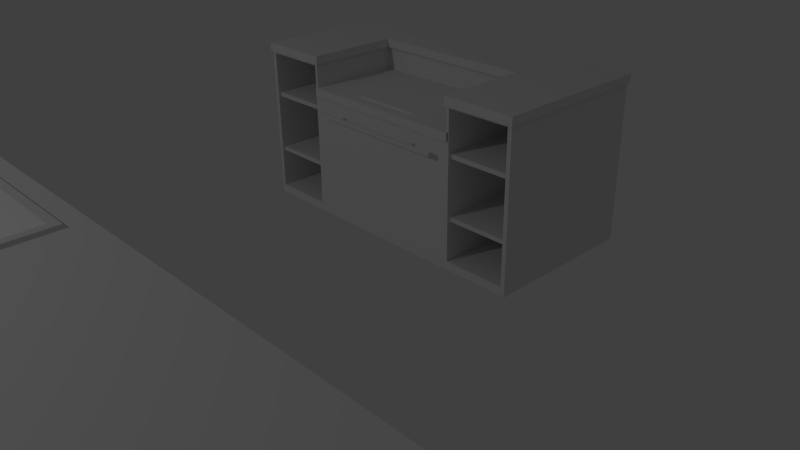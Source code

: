 # Source: Kitchen.blend  (saved by Blender 2.73.0; exported with 4.5.12 LTS)
import bpy
from mathutils import Matrix  # noqa: F401  (used for matrix-valued properties, if any)

bpy.ops.wm.read_factory_settings(use_empty=True)
scene = bpy.context.scene
scene.name = 'Scene'

# ---- collections
col_collection_1 = bpy.data.collections.new('Collection 1'); scene.collection.children.link(col_collection_1)

# ---- materials (node trees are filled in below, after node groups)
mat_material_001 = bpy.data.materials.new('Material.001')
mat_material_001.alpha_threshold = 0.0
mat_material_001.use_transparent_shadow = False
mat_material_001.roughness = 0.5

# ---- material node trees

# ---- world
world_world = bpy.data.worlds.new('World'); scene.world = world_world
world_world.color = (0.05088, 0.05088, 0.05088)
world_world.use_sun_shadow = False
world_world.sun_shadow_jitter_overblur = 0.0
world_world.cycles.sampling_method = 'MANUAL'
world_world.cycles.sample_map_resolution = 256

# ---- cameras
cam_camera = bpy.data.cameras.new('Camera')
cam_camera.clip_end = 100.0
cam_camera.lens = 35.0
cam_camera.sensor_width = 32.0
cam_camera.sensor_height = 18.0
cam_camera.ortho_scale = 7.314
cam_camera.dof.focus_distance = 0.0
cam_camera.dof.aperture_fstop = 128.0

# ---- lights
light_lamp = bpy.data.lights.new('Lamp', 'POINT')
light_lamp.transmission_factor = 0.0
light_lamp.cutoff_distance = 30.0
light_lamp.energy = 100.0
light_lamp.shadow_buffer_clip_start = 1.001
light_lamp.shadow_soft_size = 0.1
light_lamp.shadow_maximum_resolution = 0.006
light_lamp.use_absolute_resolution = True
light_lamp.cycles.use_multiple_importance_sampling = False

# ---- meshes
me_cube_003 = bpy.data.meshes.new('Cube.003')
me_cube_003.from_pydata([(-1.034, 1.204, -0.4285), (-1.034, 2.51, -0.4285), (1.576, 2.51, -0.4285), (1.576, 1.204, -0.4285), (-1.034, 1.204, 0.877), (-1.034, 2.51, 0.877), (1.576, 2.51, 0.877), (1.576, 1.204, 0.877), (-0.4469, 1.204, 0.627), (0.9889, 1.204, 0.627), (-0.4469, 1.204, 0.877), (-0.4469, 1.988, 0.877), (0.9889, 1.988, 0.877), (0.9889, 1.204, 0.877), (-0.4469, 1.988, 0.627), (0.9889, 1.988, 0.627), (-0.4602, 1.191, 0.5987), (1.002, 1.191, 0.5987), (-0.4602, 1.191, 0.6695), (-0.4602, 1.992, 0.6695), (1.002, 1.992, 0.6695), (1.002, 1.191, 0.6695), (-0.4305, 1.961, 0.8624), (-1.045, 2.532, 0.8624), (1.587, 2.532, 0.8624), (0.9726, 1.961, 0.8624), (-0.4305, 1.961, 0.9332), (-1.045, 2.532, 0.9332), (1.587, 2.532, 0.9332), (0.9726, 1.961, 0.9332), (-0.4305, 1.191, 0.8624), (0.9726, 1.191, 0.8624), (-0.4305, 1.191, 0.9332), (0.9726, 1.191, 0.9332), (-1.045, 1.191, 0.8624), (1.587, 1.191, 0.8624), (-1.045, 1.191, 0.9332), (1.587, 1.191, 0.9332), (-0.007075, 1.28, 0.6695), (-0.2632, 1.533, 0.6695), (0.8052, 1.533, 0.6695), (0.5491, 1.28, 0.6695), (-0.007075, 1.28, 0.6862), (-0.2632, 1.533, 0.6862), (0.8052, 1.533, 0.6862), (0.5491, 1.28, 0.6862), (-0.2241, 1.693, 0.6695), (0.7661, 1.693, 0.6695), (-0.2241, 1.693, 0.6862), (0.7661, 1.693, 0.6862), (-0.1345, 1.801, 0.6695), (0.6765, 1.801, 0.6695), (-0.1345, 1.801, 0.6862), (0.6765, 1.801, 0.6862), (0.03444, 1.876, 0.6695), (0.5076, 1.876, 0.6695), (0.03444, 1.876, 0.6862), (0.5076, 1.876, 0.6862), (0.1908, 1.911, 0.6695), (0.3512, 1.911, 0.6695), (0.1908, 1.911, 0.6862), (0.3512, 1.911, 0.6862), (-0.4469, 1.204, -0.4285), (0.9889, 1.204, -0.4285), (1.541, 1.204, -0.3552), (1.541, 1.204, 0.8484), (1.012, 1.204, 0.8484), (1.012, 1.204, -0.3552), (-0.9992, 1.204, -0.3552), (-0.9992, 1.204, 0.8484), (-0.4704, 1.204, 0.8484), (-0.4704, 1.204, -0.3552), (1.541, 1.988, -0.3552), (1.541, 1.988, 0.8484), (1.012, 1.988, 0.8484), (1.012, 1.988, -0.3552), (-0.9992, 1.988, -0.3552), (-0.9992, 1.988, 0.8484), (-0.4704, 1.988, 0.8484), (-0.4704, 1.988, -0.3552), (-0.3474, 1.127, 0.473), (-0.3474, 1.156, 0.473), (0.8894, 1.156, 0.473), (0.8894, 1.127, 0.473), (-0.3474, 1.127, 0.5018), (-0.3474, 1.156, 0.5018), (0.8894, 1.156, 0.5018), (0.8894, 1.127, 0.5018), (0.6695, 1.149, 0.4772), (0.6497, 1.149, 0.4772), (0.6497, 1.206, 0.4772), (0.6695, 1.206, 0.4772), (0.6695, 1.149, 0.4976), (0.6497, 1.149, 0.4976), (0.6497, 1.206, 0.4976), (0.6695, 1.206, 0.4976), (-0.1076, 1.149, 0.4772), (-0.1275, 1.149, 0.4772), (-0.1275, 1.206, 0.4772), (-0.1076, 1.206, 0.4772), (-0.1076, 1.149, 0.4976), (-0.1275, 1.149, 0.4976), (-0.1275, 1.206, 0.4976), (-0.1076, 1.206, 0.4976), (1.541, 1.988, 0.4672), (1.541, 1.988, 0.5033), (1.012, 1.988, 0.5033), (1.012, 1.988, 0.4672), (1.541, 1.229, 0.4672), (1.541, 1.229, 0.5033), (1.012, 1.229, 0.5033), (1.012, 1.229, 0.4672), (3.535, -2.761, 0.877), (3.535, -1.455, 0.877), (-2.993, -1.455, 0.877), (-2.993, -2.761, 0.877), (3.535, -2.761, -0.4285), (3.535, -1.455, -0.4285), (-2.993, -1.455, -0.4285), (-2.993, -2.761, -0.4285), (-4.298, -2.761, -0.4285), (-4.298, -1.455, -0.4285), (-2.993, -1.455, -0.4285), (-2.993, -2.761, -0.4285), (-4.298, -2.761, 2.396), (-4.298, -1.455, 2.396), (-2.993, -1.455, 2.396), (-2.993, -2.761, 2.396), (-4.266, -1.416, -0.4285), (-3.025, -1.416, -0.4285), (-4.266, -1.416, 2.396), (-3.025, -1.416, 2.396), (-3.725, -1.416, -0.05662), (-3.59, -1.416, -0.05662), (-3.725, -1.416, 2.199), (-3.59, -1.416, 2.199), (-3.725, -1.377, -0.05662), (-3.59, -1.377, -0.05662), (-3.725, -1.377, 2.199), (-3.59, -1.377, 2.199), (3.535, -2.761, 0.9332), (3.535, -1.455, 0.9332), (-2.993, -1.455, 0.9332), (-2.993, -2.761, 0.9332), (3.535, -1.437, 0.877), (-2.993, -1.437, 0.877), (3.535, -1.437, 0.9332), (-2.993, -1.437, 0.9332), (1.105, -2.654, 0.9332), (1.105, -1.562, 0.9332), (-0.563, -1.562, 0.9332), (-0.563, -2.654, 0.9332), (1.092, -2.64, 0.9551), (1.092, -1.576, 0.9551), (-0.5496, -1.576, 0.9551), (-0.5496, -2.64, 0.9551), (1.037, -2.586, 0.9551), (1.037, -1.63, 0.9551), (-0.4949, -1.63, 0.9551), (-0.4949, -2.586, 0.9551), (1.023, -2.567, 0.7115), (1.023, -1.649, 0.7115), (-0.4808, -1.649, 0.7115), (-0.4808, -2.567, 0.7115), (0.2592, -2.671, 0.953), (0.2592, -2.631, 0.953), (0.2989, -2.631, 0.953), (0.2989, -2.671, 0.953), (0.2592, -2.671, 1.101), (0.2592, -2.631, 1.101), (0.2989, -2.631, 1.101), (0.2989, -2.671, 1.101), (0.4211, -2.654, 0.9332), (0.121, -2.654, 0.9332), (0.4187, -2.64, 0.9551), (0.1234, -2.64, 0.9551), (0.321, -2.707, 0.9332), (0.221, -2.707, 0.9332), (0.3202, -2.692, 0.9551), (0.2218, -2.692, 0.9551), (0.2592, -2.616, 1.157), (0.2592, -2.616, 1.117), (0.2989, -2.616, 1.117), (0.2989, -2.616, 1.157), (0.2592, -2.415, 1.145), (0.2592, -2.448, 1.117), (0.2989, -2.448, 1.117), (0.2989, -2.415, 1.145), (0.2592, -2.448, 1.106), (0.2989, -2.448, 1.106), (0.2592, -2.404, 1.106), (0.2989, -2.404, 1.106), (1.541, 1.988, -0.0295), (1.541, 1.988, 0.006656), (1.012, 1.988, 0.006656), (1.012, 1.988, -0.0295), (1.541, 1.229, -0.0295), (1.541, 1.229, 0.006656), (1.012, 1.229, 0.006656), (1.012, 1.229, -0.0295), (-0.4704, 1.988, 0.4672), (-0.4704, 1.988, 0.5033), (-0.9992, 1.988, 0.5033), (-0.9992, 1.988, 0.4672), (-0.4704, 1.229, 0.4672), (-0.4704, 1.229, 0.5033), (-0.9992, 1.229, 0.5033), (-0.9992, 1.229, 0.4672), (-0.4704, 1.988, -0.0295), (-0.4704, 1.988, 0.006656), (-0.9992, 1.988, 0.006656), (-0.9992, 1.988, -0.0295), (-0.4704, 1.229, -0.0295), (-0.4704, 1.229, 0.006656), (-0.9992, 1.229, 0.006656), (-0.9992, 1.229, -0.0295), (-4.266, -1.416, 1.073), (-3.025, -1.416, 1.073), (-4.266, -1.416, 1.605), (-3.025, -1.416, 1.605), (-3.475, -1.416, 2.396), (-3.475, -1.416, -0.4285), (-3.475, -1.416, 1.073), (-3.475, -1.416, 1.605), (-3.15, -1.416, 2.396), (-3.15, -1.416, 1.073), (-3.15, -1.416, 1.605), (-3.15, -1.416, -0.4285), (-3.475, -1.532, 1.108), (-3.475, -1.532, 1.605), (-3.15, -1.532, 1.108), (-3.15, -1.532, 1.605), (-3.348, -1.449, 1.605), (-3.277, -1.449, 1.605), (-3.348, -1.498, 1.605), (-3.277, -1.498, 1.605), (-3.348, -1.449, 1.44), (-3.277, -1.449, 1.44), (-3.348, -1.498, 1.44), (-3.277, -1.498, 1.44), (0.8894, -1.378, 0.6109), (0.8894, -1.407, 0.6109), (-0.3474, -1.407, 0.6109), (-0.3474, -1.378, 0.6109), (0.8894, -1.378, 0.6397), (0.8894, -1.407, 0.6397), (-0.3474, -1.407, 0.6397), (-0.3474, -1.378, 0.6397), (-0.1275, -1.4, 0.6151), (-0.1076, -1.4, 0.6151), (-0.1076, -1.457, 0.6151), (-0.1275, -1.457, 0.6151), (-0.1275, -1.4, 0.6355), (-0.1076, -1.4, 0.6355), (-0.1076, -1.457, 0.6355), (-0.1275, -1.457, 0.6355), (0.6497, -1.4, 0.6151), (0.6695, -1.4, 0.6151), (0.6695, -1.457, 0.6151), (0.6497, -1.457, 0.6151), (0.6497, -1.4, 0.6355), (0.6695, -1.4, 0.6355), (0.6695, -1.457, 0.6355), (0.6497, -1.457, 0.6355), (3.097, -1.378, 0.6109), (3.097, -1.407, 0.6109), (1.86, -1.407, 0.6109), (1.86, -1.378, 0.6109), (3.097, -1.378, 0.6397), (3.097, -1.407, 0.6397), (1.86, -1.407, 0.6397), (1.86, -1.378, 0.6397), (2.08, -1.4, 0.6151), (2.099, -1.4, 0.6151), (2.099, -1.457, 0.6151), (2.08, -1.457, 0.6151), (2.08, -1.4, 0.6355), (2.099, -1.4, 0.6355), (2.099, -1.457, 0.6355), (2.08, -1.457, 0.6355), (2.857, -1.4, 0.6151), (2.877, -1.4, 0.6151), (2.877, -1.457, 0.6151), (2.857, -1.457, 0.6151), (2.857, -1.4, 0.6355), (2.877, -1.4, 0.6355), (2.877, -1.457, 0.6355), (2.857, -1.457, 0.6355), (-1.033, -1.378, 0.6109), (-1.033, -1.407, 0.6109), (-2.27, -1.407, 0.6109), (-2.27, -1.378, 0.6109), (-1.033, -1.378, 0.6397), (-1.033, -1.407, 0.6397), (-2.27, -1.407, 0.6397), (-2.27, -1.378, 0.6397), (-2.05, -1.4, 0.6151), (-2.03, -1.4, 0.6151), (-2.03, -1.457, 0.6151), (-2.05, -1.457, 0.6151), (-2.05, -1.4, 0.6355), (-2.03, -1.4, 0.6355), (-2.03, -1.457, 0.6355), (-2.05, -1.457, 0.6355), (-1.273, -1.4, 0.6151), (-1.253, -1.4, 0.6151), (-1.253, -1.457, 0.6151), (-1.273, -1.457, 0.6151), (-1.273, -1.4, 0.6355), (-1.253, -1.4, 0.6355), (-1.253, -1.457, 0.6355), (-1.273, -1.457, 0.6355), (2.857, -1.457, 0.09123), (2.877, -1.457, 0.09123), (2.877, -1.4, 0.09123), (2.857, -1.4, 0.09123), (2.857, -1.457, 0.07081), (2.877, -1.457, 0.07081), (2.877, -1.4, 0.07081), (2.857, -1.4, 0.07081), (2.08, -1.457, 0.09123), (2.099, -1.457, 0.09123), (2.099, -1.4, 0.09123), (2.08, -1.4, 0.09123), (2.08, -1.457, 0.07081), (2.099, -1.457, 0.07081), (2.099, -1.4, 0.07081), (2.08, -1.4, 0.07081), (1.86, -1.378, 0.09543), (1.86, -1.407, 0.09543), (3.097, -1.407, 0.09543), (3.097, -1.378, 0.09543), (1.86, -1.378, 0.06661), (1.86, -1.407, 0.06661), (3.097, -1.407, 0.06661), (3.097, -1.378, 0.06661), (-1.033, -1.378, 0.06661), (-1.033, -1.407, 0.06661), (-2.27, -1.407, 0.06661), (-2.27, -1.378, 0.06661), (-1.033, -1.378, 0.09543), (-1.033, -1.407, 0.09543), (-2.27, -1.407, 0.09543), (-2.27, -1.378, 0.09543), (-2.05, -1.4, 0.07081), (-2.03, -1.4, 0.07081), (-2.03, -1.457, 0.07081), (-2.05, -1.457, 0.07081), (-2.05, -1.4, 0.09123), (-2.03, -1.4, 0.09123), (-2.03, -1.457, 0.09123), (-2.05, -1.457, 0.09123), (-1.273, -1.4, 0.07081), (-1.253, -1.4, 0.07081), (-1.253, -1.457, 0.07081), (-1.273, -1.457, 0.07081), (-1.273, -1.4, 0.09123), (-1.253, -1.4, 0.09123), (-1.253, -1.457, 0.09123), (-1.273, -1.457, 0.09123)], [], [(4, 5, 1, 0), (6, 7, 3, 2), (0, 62, 71, 68), (12, 11, 14, 15), (13, 12, 15, 9), (8, 14, 11, 10), (62, 63, 9, 8), (5, 6, 2, 1), (0, 1, 2, 3, 63, 62), (15, 14, 8, 9), (21, 18, 16, 17), (21, 20, 19, 18), (28, 29, 33, 37), (29, 26, 22, 25), (29, 28, 27, 26), (23, 27, 28, 24), (26, 27, 36, 32), (33, 31, 35, 37), (30, 32, 36, 34), (29, 25, 31, 33), (27, 23, 34, 36), (24, 28, 37, 35), (22, 26, 32, 30), (41, 40, 44, 45), (39, 38, 42, 43), (38, 41, 45, 42), (39, 43, 48, 46), (44, 40, 47, 49), (53, 51, 55, 57), (46, 48, 52, 50), (49, 47, 51, 53), (54, 56, 60, 58), (50, 52, 56, 54), (59, 58, 60, 61), (57, 55, 59, 61), (42, 45, 44, 49, 53, 57, 61, 60, 56, 52, 48, 43), (62, 8, 70, 71), (9, 63, 67, 66), (70, 69, 77, 78), (3, 7, 65, 64), (63, 3, 64, 67), (67, 64, 72, 75), (68, 71, 79, 76), (4, 0, 68, 69), (8, 10, 70), (65, 66, 74, 73), (10, 4, 69, 70), (73, 74, 75, 72), (71, 70, 78, 79), (69, 68, 76, 77), (66, 67, 75, 74), (64, 65, 73, 72), (77, 76, 79, 78), (7, 13, 66, 65), (13, 9, 66), (84, 85, 81, 80), (85, 86, 82, 81), (86, 87, 83, 82), (87, 84, 80, 83), (80, 81, 82, 83), (87, 86, 85, 84), (93, 94, 90, 89), (95, 92, 88, 91), (88, 89, 90, 91), (95, 94, 93, 92), (101, 102, 98, 97), (103, 100, 96, 99), (96, 97, 98, 99), (103, 102, 101, 100), (109, 110, 111, 108), (107, 104, 108, 111), (105, 106, 110, 109), (119, 118, 117, 116), (112, 115, 119, 116), (114, 113, 117, 118), (124, 125, 121, 120), (121, 125, 130, 218, 216, 128), (126, 127, 123, 122), (127, 124, 120, 123), (124, 127, 126, 131, 224, 220, 130, 125), (120, 121, 128, 221, 227, 129, 122, 123), (126, 122, 129, 217, 219, 131), (138, 139, 137, 136), (133, 132, 136, 137), (135, 133, 137, 139), (134, 135, 139, 138), (132, 134, 138, 136), (141, 142, 150, 149), (142, 141, 146, 147), (115, 112, 140, 143), (117, 113, 144, 146, 141, 140, 112, 116), (144, 145, 147, 146), (119, 115, 143, 142, 147, 145, 114, 118), (113, 114, 145, 144), (149, 150, 154, 153), (140, 141, 149, 148), (143, 140, 148, 172, 176, 177, 173, 151), (142, 143, 151, 150), (148, 149, 153, 152), (172, 148, 152, 174), (150, 151, 155, 154), (153, 154, 158, 157), (158, 159, 163, 162), (152, 153, 157, 156), (155, 175, 179, 178, 174, 152, 156, 159), (154, 155, 159, 158), (160, 161, 162, 163), (157, 158, 162, 161), (156, 157, 161, 160), (159, 156, 160, 163), (168, 169, 165, 164), (169, 170, 166, 165), (170, 171, 167, 166), (171, 168, 164, 167), (171, 170, 182, 183), (151, 173, 175, 155), (176, 172, 174, 178), (173, 177, 179, 175), (177, 176, 178, 179), (180, 183, 187, 184), (169, 168, 180, 181), (168, 171, 183, 180), (170, 169, 181, 182), (183, 182, 186, 187), (182, 181, 185, 186), (181, 180, 184, 185), (189, 188, 190, 191), (185, 184, 190, 188), (186, 185, 188, 189), (187, 186, 189, 191), (184, 187, 191, 190), (226, 224, 131, 219), (197, 198, 199, 196), (195, 192, 196, 199), (193, 194, 198, 197), (205, 206, 207, 204), (203, 200, 204, 207), (201, 202, 206, 205), (213, 214, 215, 212), (211, 208, 212, 215), (209, 210, 214, 213), (227, 225, 217, 129), (225, 226, 219, 217), (216, 218, 223, 222), (128, 216, 222, 221), (218, 130, 220, 223), (225, 222, 228, 230), (221, 222, 225, 227), (223, 220, 224, 226), (228, 229, 231, 230), (226, 225, 230, 231), (223, 226, 231, 229), (222, 223, 229, 228), (232, 234, 235, 233), (236, 237, 239, 238), (235, 234, 238, 239), (232, 233, 237, 236), (234, 232, 236, 238), (233, 235, 239, 237), (244, 245, 241, 240), (245, 246, 242, 241), (246, 247, 243, 242), (247, 244, 240, 243), (240, 241, 242, 243), (247, 246, 245, 244), (253, 254, 250, 249), (255, 252, 248, 251), (248, 249, 250, 251), (255, 254, 253, 252), (261, 262, 258, 257), (263, 260, 256, 259), (256, 257, 258, 259), (263, 262, 261, 260), (268, 269, 265, 264), (269, 270, 266, 265), (270, 271, 267, 266), (271, 268, 264, 267), (264, 265, 266, 267), (271, 270, 269, 268), (277, 278, 274, 273), (279, 276, 272, 275), (272, 273, 274, 275), (279, 278, 277, 276), (285, 286, 282, 281), (287, 284, 280, 283), (280, 281, 282, 283), (287, 286, 285, 284), (292, 293, 289, 288), (293, 294, 290, 289), (294, 295, 291, 290), (295, 292, 288, 291), (288, 289, 290, 291), (295, 294, 293, 292), (301, 302, 298, 297), (303, 300, 296, 299), (296, 297, 298, 299), (303, 302, 301, 300), (309, 310, 306, 305), (311, 308, 304, 307), (304, 305, 306, 307), (311, 310, 309, 308), (312, 313, 314, 315), (319, 318, 317, 316), (312, 315, 319, 316), (314, 313, 317, 318), (320, 321, 322, 323), (327, 326, 325, 324), (320, 323, 327, 324), (322, 321, 325, 326), (328, 329, 330, 331), (335, 334, 333, 332), (328, 331, 335, 332), (329, 328, 332, 333), (330, 329, 333, 334), (331, 330, 334, 335), (340, 341, 337, 336), (341, 342, 338, 337), (342, 343, 339, 338), (343, 340, 336, 339), (336, 337, 338, 339), (343, 342, 341, 340), (349, 350, 346, 345), (351, 348, 344, 347), (344, 345, 346, 347), (351, 350, 349, 348), (357, 358, 354, 353), (359, 356, 352, 355), (352, 353, 354, 355), (359, 358, 357, 356)])
_uv = me_cube_003.uv_layers.new(name='UVMap')
_uv.uv.foreach_set('vector', [0.03102, 0.2507, 0.211, 0.2507, 0.211, 0.4834, 0.03102, 0.4834, 0.571, 0.2507, 0.751, 0.2507, 0.751, 0.4834, 0.571, 0.4834, 0.01388, 0.246, 0.1297, 0.246, 0.1251, 0.2594, 0.02083, 0.2594, 0.4521, 0.3826, 0.2763, 0.3826, 0.2763, 0.3517, 0.4521, 0.3517, 0.6003, 0.3826, 0.4521, 0.3826, 0.4521, 0.3517, 0.6003, 0.3517, 0.1385, 0.3517, 0.2763, 0.3517, 0.2763, 0.3826, 0.1385, 0.3826, 0.1297, 0.246, 0.4129, 0.246, 0.4129, 0.4392, 0.1297, 0.4392, 0.211, 0.2507, 0.571, 0.2507, 0.571, 0.4834, 0.211, 0.4834, 0.3912, 0.4597, 0.3912, 0.2682, 0.7742, 0.2682, 0.7742, 0.4597, 0.688, 0.4597, 0.4774, 0.4597, 0.9141, 0.7884, 0.8169, 0.7787, 0.7857, 0.7094, 0.9485, 0.7094, 0.3348, 0.07392, 0.1183, 0.07392, 0.1183, 0.06344, 0.3348, 0.06344, 0.3348, 0.07392, 0.3348, 0.1925, 0.1183, 0.1925, 0.1183, 0.07392, 0.4918, 0.2277, 0.3701, 0.1333, 0.3701, 0.02348, 0.4918, 0.02348, 0.3701, 0.1333, 0.129, 0.1333, 0.1411, 0.1179, 0.3579, 0.1179, 0.3701, 0.1333, 0.4918, 0.2277, 0.0168, 0.228, 0.129, 0.1333, 0.001128, 0.2409, 0.0168, 0.228, 0.4918, 0.2277, 0.5045, 0.2409, 0.129, 0.1333, 0.0168, 0.228, 0.0168, 0.02348, 0.129, 0.02348, 0.3701, 0.02348, 0.3579, 0.01164, 0.5045, 0.01164, 0.4918, 0.02348, 0.1411, 0.01164, 0.129, 0.02348, 0.0168, 0.02348, 0.001128, 0.01164, 0.3701, 0.1333, 0.3579, 0.1179, 0.3579, 0.01164, 0.3701, 0.02348, 0.0168, 0.228, 0.001128, 0.2409, 0.001128, 0.01164, 0.0168, 0.02348, 0.5045, 0.2409, 0.4918, 0.2277, 0.4918, 0.02348, 0.5045, 0.01164, 0.1411, 0.1179, 0.129, 0.1333, 0.129, 0.02348, 0.1411, 0.01164, 0.2588, 0.7849, 0.2801, 0.7849, 0.2801, 0.7858, 0.2588, 0.7858, 0.3663, 0.7848, 0.3876, 0.7848, 0.3876, 0.7858, 0.3663, 0.7858, 0.4067, 0.7928, 0.4599, 0.7928, 0.4599, 0.7944, 0.4067, 0.7944, 0.3663, 0.7848, 0.3663, 0.7858, 0.3566, 0.7858, 0.3566, 0.7848, 0.2801, 0.7858, 0.2801, 0.7849, 0.2898, 0.7848, 0.2898, 0.7858, 0.2981, 0.7858, 0.2981, 0.7848, 0.309, 0.7848, 0.309, 0.7858, 0.3566, 0.7848, 0.3566, 0.7858, 0.3483, 0.7858, 0.3483, 0.7848, 0.2898, 0.7858, 0.2898, 0.7848, 0.2981, 0.7848, 0.2981, 0.7858, 0.3374, 0.7848, 0.3374, 0.7858, 0.3279, 0.7858, 0.3279, 0.7848, 0.3483, 0.7848, 0.3483, 0.7858, 0.3374, 0.7858, 0.3374, 0.7848, 0.3184, 0.7848, 0.3279, 0.7848, 0.3279, 0.7858, 0.3184, 0.7858, 0.309, 0.7858, 0.309, 0.7848, 0.3184, 0.7848, 0.3184, 0.7858, 0.1645, 0.7332, 0.4671, 0.7332, 0.6165, 0.8498, 0.5658, 0.9083, 0.5115, 0.943, 0.4363, 0.9775, 0.3544, 0.9922, 0.2623, 0.9914, 0.1814, 0.9744, 0.1021, 0.943, 0.05181, 0.9037, 0.008065, 0.8513, 0.1297, 0.246, 0.1297, 0.4392, 0.1251, 0.4798, 0.1251, 0.2594, 0.4129, 0.4392, 0.4129, 0.246, 0.4175, 0.2594, 0.4175, 0.4797, 0.8547, 0.2614, 0.8547, 0.4742, 0.7659, 0.4066, 0.7659, 0.3204, 0.5288, 0.246, 0.5288, 0.485, 0.5218, 0.4797, 0.5218, 0.2594, 0.4129, 0.246, 0.5288, 0.246, 0.5218, 0.2594, 0.4175, 0.2594, 0.5403, 0.4742, 0.5403, 0.2614, 0.6133, 0.3204, 0.6133, 0.4066, 0.5403, 0.4742, 0.5403, 0.2614, 0.6133, 0.3204, 0.6133, 0.4066, 0.01388, 0.485, 0.01388, 0.246, 0.02083, 0.2594, 0.02083, 0.4798, 0.1297, 0.4392, 0.1297, 0.485, 0.1251, 0.4798, 0.8547, 0.2614, 0.8547, 0.4742, 0.7659, 0.4066, 0.7659, 0.3204, 0.1297, 0.485, 0.01388, 0.485, 0.02083, 0.4798, 0.1251, 0.4798, 0.7659, 0.3204, 0.7659, 0.4066, 0.6133, 0.4066, 0.6133, 0.3204, 0.5403, 0.2614, 0.8547, 0.2614, 0.7659, 0.3204, 0.6133, 0.3204, 0.8547, 0.4742, 0.5403, 0.4742, 0.6133, 0.4066, 0.7659, 0.4066, 0.8547, 0.4742, 0.5403, 0.4742, 0.6133, 0.4066, 0.7659, 0.4066, 0.5403, 0.2614, 0.8547, 0.2614, 0.7659, 0.3204, 0.6133, 0.3204, 0.7659, 0.4066, 0.6133, 0.4066, 0.6133, 0.3204, 0.7659, 0.3204, 0.5288, 0.485, 0.4129, 0.485, 0.4175, 0.4797, 0.5218, 0.4797, 0.4129, 0.485, 0.4129, 0.4392, 0.4175, 0.4797, 0.4124, 0.5498, 0.4334, 0.5498, 0.4334, 0.5709, 0.4124, 0.5709, 0.07061, 0.6083, 0.5037, 0.6083, 0.5037, 0.6184, 0.07061, 0.6184, 0.5043, 0.5345, 0.493, 0.5345, 0.493, 0.5232, 0.5043, 0.5232, 0.5037, 0.6386, 0.07061, 0.6386, 0.07061, 0.6285, 0.5037, 0.6285, 0.07061, 0.6285, 0.07061, 0.6184, 0.5037, 0.6184, 0.5037, 0.6285, 0.5037, 0.6386, 0.5037, 0.6487, 0.07061, 0.6487, 0.07061, 0.6386, 0.5684, 0.6389, 0.5929, 0.6389, 0.5929, 0.6476, 0.5684, 0.6476, 0.5929, 0.6648, 0.5684, 0.6648, 0.5684, 0.6561, 0.5929, 0.6561, 0.5684, 0.6561, 0.5684, 0.6476, 0.5929, 0.6476, 0.5929, 0.6561, 0.5929, 0.6304, 0.5929, 0.6389, 0.5684, 0.6389, 0.5684, 0.6304, 0.5664, 0.5815, 0.5949, 0.5815, 0.5949, 0.5917, 0.5664, 0.5917, 0.5949, 0.6118, 0.5664, 0.6118, 0.5664, 0.6016, 0.5949, 0.6016, 0.5664, 0.6016, 0.5664, 0.5917, 0.5949, 0.5917, 0.5949, 0.6016, 0.5949, 0.6118, 0.5949, 0.6216, 0.5664, 0.6216, 0.5664, 0.6118, 0.4856, 0.4157, 0.4856, 0.3652, 0.489, 0.3652, 0.489, 0.4157, 0.5615, 0.3652, 0.5615, 0.4157, 0.489, 0.4157, 0.489, 0.3652, 0.413, 0.4157, 0.413, 0.3652, 0.4856, 0.3652, 0.4856, 0.4157, 0.04149, 0.4558, 0.04149, 0.2738, 0.9513, 0.2738, 0.9513, 0.4558, 0.9508, 0.4701, 0.04489, 0.4701, 0.04489, 0.2889, 0.9508, 0.2889, 0.0004372, 0.2689, 0.6241, 0.2689, 0.6241, 0.3937, 0.0004372, 0.3937, 0.6195, 0.541, 0.6195, 0.7015, 0.02345, 0.7015, 0.02345, 0.541, 0.02345, 0.7015, 0.6195, 0.7015, 0.6195, 0.7078, 0.4705, 0.7078, 0.3215, 0.7078, 0.02345, 0.7078, 0.6224, 0.4998, 0.6224, 0.6619, 0.02051, 0.6619, 0.02051, 0.4998, 0.6034, 0.5407, 0.6034, 0.6936, 0.03529, 0.6936, 0.03529, 0.5407, 0.4176, 0.6651, 0.2929, 0.6651, 0.2929, 0.5404, 0.2959, 0.5366, 0.3256, 0.5366, 0.3552, 0.5366, 0.4145, 0.5366, 0.4176, 0.5404, 0.2938, 0.5296, 0.4364, 0.5296, 0.4407, 0.5332, 0.4407, 0.6009, 0.4407, 0.6348, 0.4407, 0.6687, 0.4364, 0.6722, 0.2938, 0.6722, 0.6224, 0.4998, 0.02051, 0.4998, 0.02051, 0.4935, 0.3215, 0.4935, 0.4719, 0.4935, 0.6224, 0.4935, 0.839, 0.9548, 0.7999, 0.9552, 0.7999, 0.57, 0.839, 0.5696, 0.7999, 0.57, 0.839, 0.5696, 0.839, 0.5696, 0.7999, 0.57, 0.7999, 0.9552, 0.7999, 0.57, 0.7999, 0.57, 0.7999, 0.9552, 0.839, 0.9548, 0.7999, 0.9552, 0.7999, 0.9552, 0.839, 0.9548, 0.839, 0.5696, 0.839, 0.9548, 0.839, 0.9548, 0.839, 0.5696, 0.6273, 0.1254, 0.001599, 0.1252, 0.2335, 0.1167, 0.3935, 0.1146, 0.001599, 0.1252, 0.6273, 0.1254, 0.6284, 0.1272, 0.0004397, 0.1269, 0.0004373, 0.2574, 0.6113, 0.2574, 0.6113, 0.2681, 0.0005077, 0.2681, 0.938, 0.2556, 0.938, 0.449, 0.9408, 0.449, 0.9408, 0.4573, 0.938, 0.4573, 0.7446, 0.4573, 0.7446, 0.449, 0.7446, 0.2556, 0.6284, 0.1326, 0.0004378, 0.1323, 0.0004397, 0.1269, 0.6284, 0.1272, 0.8931, 0.0004372, 0.8931, 0.1252, 0.8931, 0.1305, 0.7683, 0.1305, 0.7665, 0.1305, 0.7665, 0.1252, 0.7683, 0.1252, 0.7683, 0.0004372, 0.6284, 0.1344, 0.0004372, 0.1342, 0.0004378, 0.1323, 0.6284, 0.1326, 0.5419, 0.7111, 0.1134, 0.7116, 0.1208, 0.7066, 0.534, 0.7063, 0.627, 0.0004372, 0.6273, 0.1254, 0.3935, 0.1146, 0.3943, 0.01051, 0.004463, 0.0008586, 0.627, 0.0004372, 0.3943, 0.01051, 0.326, 0.008638, 0.3139, 0.009669, 0.3031, 0.01058, 0.2886, 0.01157, 0.2379, 0.0131, 0.001599, 0.1252, 0.004463, 0.0008586, 0.2379, 0.0131, 0.2335, 0.1167, 0.5503, 0.5029, 0.5419, 0.7111, 0.534, 0.7063, 0.5427, 0.5074, 0.3612, 0.4984, 0.5503, 0.5029, 0.5427, 0.5074, 0.3621, 0.5031, 0.1134, 0.7116, 0.1134, 0.515, 0.1209, 0.5191, 0.1208, 0.7066, 0.534, 0.7063, 0.1208, 0.7066, 0.1357, 0.6985, 0.5203, 0.6973, 0.1357, 0.6985, 0.1335, 0.5266, 0.1983, 0.5556, 0.1848, 0.6609, 0.5427, 0.5074, 0.534, 0.7063, 0.5203, 0.6973, 0.5252, 0.517, 0.1209, 0.5191, 0.2838, 0.5156, 0.3078, 0.5076, 0.332, 0.5067, 0.3621, 0.5031, 0.5427, 0.5074, 0.5252, 0.517, 0.1335, 0.5266, 0.1208, 0.7066, 0.1209, 0.5191, 0.1335, 0.5266, 0.1357, 0.6985, 0.4724, 0.5573, 0.4549, 0.6668, 0.1848, 0.6609, 0.1983, 0.5556, 0.5203, 0.6973, 0.1357, 0.6985, 0.1848, 0.6609, 0.4549, 0.6668, 0.5252, 0.517, 0.5203, 0.6973, 0.4549, 0.6668, 0.4724, 0.5573, 0.1335, 0.5266, 0.5252, 0.517, 0.4724, 0.5573, 0.1983, 0.5556, 0.5726, 0.5896, 0.5746, 0.593, 0.5594, 0.5944, 0.559, 0.5904, 0.3811, 0.6002, 0.3773, 0.6002, 0.3773, 0.586, 0.3811, 0.586, 0.5749, 0.5829, 0.5728, 0.5862, 0.5589, 0.5858, 0.5592, 0.5812, 0.5728, 0.5862, 0.5726, 0.5896, 0.559, 0.5904, 0.5589, 0.5858, 0.5728, 0.5862, 0.5749, 0.5829, 0.5776, 0.5826, 0.5795, 0.5861, 0.1134, 0.515, 0.2823, 0.5113, 0.2838, 0.5156, 0.1209, 0.5191, 0.3304, 0.5023, 0.3612, 0.4984, 0.3621, 0.5031, 0.332, 0.5067, 0.2823, 0.5113, 0.3067, 0.5037, 0.3078, 0.5076, 0.2838, 0.5156, 0.3067, 0.5037, 0.3304, 0.5023, 0.332, 0.5067, 0.3078, 0.5076, 0.5793, 0.5899, 0.5795, 0.5861, 0.5961, 0.5867, 0.5957, 0.5898, 0.5746, 0.593, 0.5726, 0.5896, 0.5793, 0.5899, 0.5772, 0.5934, 0.5726, 0.5896, 0.5728, 0.5862, 0.5795, 0.5861, 0.5793, 0.5899, 0.3773, 0.6002, 0.3811, 0.6002, 0.3811, 0.6023, 0.3773, 0.6023, 0.5795, 0.5861, 0.5776, 0.5826, 0.5947, 0.5834, 0.5961, 0.5867, 0.3773, 0.6023, 0.3811, 0.6023, 0.3811, 0.6183, 0.3773, 0.6183, 0.5772, 0.5934, 0.5793, 0.5899, 0.5957, 0.5898, 0.5943, 0.5932, 0.5716, 0.5991, 0.5716, 0.5953, 0.5758, 0.5953, 0.5758, 0.5991, 0.5943, 0.5932, 0.5957, 0.5898, 0.6, 0.591, 0.5952, 0.5944, 0.3773, 0.6183, 0.3811, 0.6183, 0.3811, 0.6194, 0.3773, 0.6194, 0.5961, 0.5867, 0.5947, 0.5834, 0.5955, 0.5823, 0.5997, 0.5855, 0.5957, 0.5898, 0.5961, 0.5867, 0.5997, 0.5855, 0.6, 0.591, 0.6547, 0.8449, 0.6547, 1.002, 0.6365, 1.002, 0.6365, 0.8449, 0.4856, 0.4157, 0.4856, 0.3652, 0.489, 0.3652, 0.489, 0.4157, 0.5615, 0.3652, 0.5615, 0.4157, 0.489, 0.4157, 0.489, 0.3652, 0.413, 0.4157, 0.413, 0.3652, 0.4856, 0.3652, 0.4856, 0.4157, 0.4856, 0.4157, 0.4856, 0.3652, 0.489, 0.3652, 0.489, 0.4157, 0.5615, 0.3652, 0.5615, 0.4157, 0.489, 0.4157, 0.489, 0.3652, 0.413, 0.4157, 0.413, 0.3652, 0.4856, 0.3652, 0.4856, 0.4157, 0.4856, 0.4157, 0.4856, 0.3652, 0.489, 0.3652, 0.489, 0.4157, 0.5615, 0.3652, 0.5615, 0.4157, 0.489, 0.4157, 0.489, 0.3652, 0.413, 0.4157, 0.413, 0.3652, 0.4856, 0.3652, 0.4856, 0.4157, 0.6547, 0.4909, 0.6547, 0.7661, 0.6365, 0.7661, 0.6365, 0.4909, 0.6547, 0.7661, 0.6547, 0.8449, 0.6365, 0.8449, 0.6365, 0.7661, 0.9973, 0.7661, 0.9973, 0.8449, 0.7629, 0.8449, 0.7629, 0.7661, 0.9973, 0.4909, 0.9973, 0.7661, 0.7629, 0.7661, 0.7629, 0.4909, 0.9973, 0.8449, 0.9973, 1.002, 0.7629, 1.002, 0.7629, 0.8449, 0.7301, 0.5039, 0.8035, 0.5039, 0.8035, 0.5039, 0.7301, 0.5039, 0.7629, 0.4909, 0.7629, 0.7661, 0.6547, 0.7661, 0.6547, 0.4909, 0.7629, 0.8449, 0.7629, 1.002, 0.6547, 1.002, 0.6547, 0.8449, 0.8035, 0.5039, 0.8035, 0.5574, 0.7301, 0.5574, 0.7301, 0.5039, 0.7301, 0.5574, 0.7301, 0.5039, 0.7301, 0.5039, 0.7301, 0.5574, 0.8035, 0.5574, 0.7301, 0.5574, 0.7301, 0.5574, 0.8035, 0.5574, 0.8035, 0.5039, 0.8035, 0.5574, 0.8035, 0.5574, 0.8035, 0.5039, 0.8035, 0.5574, 0.8035, 0.5574, 0.7301, 0.5574, 0.7301, 0.5574, 0.8035, 0.5574, 0.7301, 0.5574, 0.7301, 0.5574, 0.8035, 0.5574, 0.7301, 0.5574, 0.8035, 0.5574, 0.8035, 0.5574, 0.7301, 0.5574, 0.8035, 0.5574, 0.7301, 0.5574, 0.7301, 0.5574, 0.8035, 0.5574, 0.8035, 0.5574, 0.8035, 0.5574, 0.8035, 0.5574, 0.8035, 0.5574, 0.7301, 0.5574, 0.7301, 0.5574, 0.7301, 0.5574, 0.7301, 0.5574, 0.4124, 0.5498, 0.4334, 0.5498, 0.4334, 0.5709, 0.4124, 0.5709, 0.07061, 0.6083, 0.5037, 0.6083, 0.5037, 0.6184, 0.07061, 0.6184, 0.5043, 0.5345, 0.493, 0.5345, 0.493, 0.5232, 0.5043, 0.5232, 0.5037, 0.6386, 0.07061, 0.6386, 0.07061, 0.6285, 0.5037, 0.6285, 0.07061, 0.6285, 0.07061, 0.6184, 0.5037, 0.6184, 0.5037, 0.6285, 0.5037, 0.6386, 0.5037, 0.6487, 0.07061, 0.6487, 0.07061, 0.6386, 0.5684, 0.6389, 0.5929, 0.6389, 0.5929, 0.6476, 0.5684, 0.6476, 0.5929, 0.6648, 0.5684, 0.6648, 0.5684, 0.6561, 0.5929, 0.6561, 0.5684, 0.6561, 0.5684, 0.6476, 0.5929, 0.6476, 0.5929, 0.6561, 0.5929, 0.6304, 0.5929, 0.6389, 0.5684, 0.6389, 0.5684, 0.6304, 0.5664, 0.5815, 0.5949, 0.5815, 0.5949, 0.5917, 0.5664, 0.5917, 0.5949, 0.6118, 0.5664, 0.6118, 0.5664, 0.6016, 0.5949, 0.6016, 0.5664, 0.6016, 0.5664, 0.5917, 0.5949, 0.5917, 0.5949, 0.6016, 0.5949, 0.6118, 0.5949, 0.6216, 0.5664, 0.6216, 0.5664, 0.6118, 0.4124, 0.5498, 0.4334, 0.5498, 0.4334, 0.5709, 0.4124, 0.5709, 0.07061, 0.6083, 0.5037, 0.6083, 0.5037, 0.6184, 0.07061, 0.6184, 0.5043, 0.5345, 0.493, 0.5345, 0.493, 0.5232, 0.5043, 0.5232, 0.5037, 0.6386, 0.07061, 0.6386, 0.07061, 0.6285, 0.5037, 0.6285, 0.07061, 0.6285, 0.07061, 0.6184, 0.5037, 0.6184, 0.5037, 0.6285, 0.5037, 0.6386, 0.5037, 0.6487, 0.07061, 0.6487, 0.07061, 0.6386, 0.5684, 0.6389, 0.5929, 0.6389, 0.5929, 0.6476, 0.5684, 0.6476, 0.5929, 0.6648, 0.5684, 0.6648, 0.5684, 0.6561, 0.5929, 0.6561, 0.5684, 0.6561, 0.5684, 0.6476, 0.5929, 0.6476, 0.5929, 0.6561, 0.5929, 0.6304, 0.5929, 0.6389, 0.5684, 0.6389, 0.5684, 0.6304, 0.5664, 0.5815, 0.5949, 0.5815, 0.5949, 0.5917, 0.5664, 0.5917, 0.5949, 0.6118, 0.5664, 0.6118, 0.5664, 0.6016, 0.5949, 0.6016, 0.5664, 0.6016, 0.5664, 0.5917, 0.5949, 0.5917, 0.5949, 0.6016, 0.5949, 0.6118, 0.5949, 0.6216, 0.5664, 0.6216, 0.5664, 0.6118, 0.4124, 0.5498, 0.4334, 0.5498, 0.4334, 0.5709, 0.4124, 0.5709, 0.07061, 0.6083, 0.5037, 0.6083, 0.5037, 0.6184, 0.07061, 0.6184, 0.5043, 0.5345, 0.493, 0.5345, 0.493, 0.5232, 0.5043, 0.5232, 0.5037, 0.6386, 0.07061, 0.6386, 0.07061, 0.6285, 0.5037, 0.6285, 0.07061, 0.6285, 0.07061, 0.6184, 0.5037, 0.6184, 0.5037, 0.6285, 0.5037, 0.6386, 0.5037, 0.6487, 0.07061, 0.6487, 0.07061, 0.6386, 0.5684, 0.6389, 0.5929, 0.6389, 0.5929, 0.6476, 0.5684, 0.6476, 0.5929, 0.6648, 0.5684, 0.6648, 0.5684, 0.6561, 0.5929, 0.6561, 0.5684, 0.6561, 0.5684, 0.6476, 0.5929, 0.6476, 0.5929, 0.6561, 0.5929, 0.6304, 0.5929, 0.6389, 0.5684, 0.6389, 0.5684, 0.6304, 0.5664, 0.5815, 0.5949, 0.5815, 0.5949, 0.5917, 0.5664, 0.5917, 0.5949, 0.6118, 0.5664, 0.6118, 0.5664, 0.6016, 0.5949, 0.6016, 0.5664, 0.6016, 0.5664, 0.5917, 0.5949, 0.5917, 0.5949, 0.6016, 0.5949, 0.6118, 0.5949, 0.6216, 0.5664, 0.6216, 0.5664, 0.6118, 0.5949, 0.6118, 0.5949, 0.6216, 0.5664, 0.6216, 0.5664, 0.6118, 0.5664, 0.6016, 0.5664, 0.5917, 0.5949, 0.5917, 0.5949, 0.6016, 0.5949, 0.6118, 0.5664, 0.6118, 0.5664, 0.6016, 0.5949, 0.6016, 0.5664, 0.5815, 0.5949, 0.5815, 0.5949, 0.5917, 0.5664, 0.5917, 0.5929, 0.6304, 0.5929, 0.6389, 0.5684, 0.6389, 0.5684, 0.6304, 0.5684, 0.6561, 0.5684, 0.6476, 0.5929, 0.6476, 0.5929, 0.6561, 0.5929, 0.6648, 0.5684, 0.6648, 0.5684, 0.6561, 0.5929, 0.6561, 0.5684, 0.6389, 0.5929, 0.6389, 0.5929, 0.6476, 0.5684, 0.6476, 0.5037, 0.6386, 0.5037, 0.6487, 0.07061, 0.6487, 0.07061, 0.6386, 0.07061, 0.6285, 0.07061, 0.6184, 0.5037, 0.6184, 0.5037, 0.6285, 0.5037, 0.6386, 0.07061, 0.6386, 0.07061, 0.6285, 0.5037, 0.6285, 0.5043, 0.5345, 0.493, 0.5345, 0.493, 0.5232, 0.5043, 0.5232, 0.07061, 0.6083, 0.5037, 0.6083, 0.5037, 0.6184, 0.07061, 0.6184, 0.4124, 0.5498, 0.4334, 0.5498, 0.4334, 0.5709, 0.4124, 0.5709, 0.4124, 0.5498, 0.4334, 0.5498, 0.4334, 0.5709, 0.4124, 0.5709, 0.07061, 0.6083, 0.5037, 0.6083, 0.5037, 0.6184, 0.07061, 0.6184, 0.5043, 0.5345, 0.493, 0.5345, 0.493, 0.5232, 0.5043, 0.5232, 0.5037, 0.6386, 0.07061, 0.6386, 0.07061, 0.6285, 0.5037, 0.6285, 0.07061, 0.6285, 0.07061, 0.6184, 0.5037, 0.6184, 0.5037, 0.6285, 0.5037, 0.6386, 0.5037, 0.6487, 0.07061, 0.6487, 0.07061, 0.6386, 0.5684, 0.6389, 0.5929, 0.6389, 0.5929, 0.6476, 0.5684, 0.6476, 0.5929, 0.6648, 0.5684, 0.6648, 0.5684, 0.6561, 0.5929, 0.6561, 0.5684, 0.6561, 0.5684, 0.6476, 0.5929, 0.6476, 0.5929, 0.6561, 0.5929, 0.6304, 0.5929, 0.6389, 0.5684, 0.6389, 0.5684, 0.6304, 0.5664, 0.5815, 0.5949, 0.5815, 0.5949, 0.5917, 0.5664, 0.5917, 0.5949, 0.6118, 0.5664, 0.6118, 0.5664, 0.6016, 0.5949, 0.6016, 0.5664, 0.6016, 0.5664, 0.5917, 0.5949, 0.5917, 0.5949, 0.6016, 0.5949, 0.6118, 0.5949, 0.6216, 0.5664, 0.6216, 0.5664, 0.6118])
me_cube_003.materials.append(mat_material_001)
me_cube_003.use_remesh_preserve_volume = False
me_cube_003.use_remesh_preserve_attributes = False
me_cube_003.use_mirror_vertex_groups = False
me_cube_003.update()

# ---- objects
ob_cube = bpy.data.objects.new('Cube', me_cube_003)
ob_lamp = bpy.data.objects.new('Lamp', light_lamp)
ob_camera = bpy.data.objects.new('Camera', cam_camera)

# ---- transforms, parenting, visibility, modifiers, constraints
ob_cube.location = (0.0, 0.0, 0.4768)
ob_cube.lineart.crease_threshold = 0.0
ob_lamp.location = (-1.158, -5.788, 5.381)
ob_lamp.rotation_euler = (0.6503, 0.05522, 1.866)
ob_lamp.lock_rotations_4d = False
ob_lamp.empty_display_type = 'ARROWS'
ob_lamp.color = (0.0, 0.0, 0.0, 0.0)
ob_lamp.lineart.crease_threshold = 0.0
ob_camera.location = (4.984, -2.975, 3.295)
ob_camera.rotation_euler = (1.109, 0.01082, 0.8149)
ob_camera.lock_rotations_4d = False
ob_camera.empty_display_type = 'ARROWS'
ob_camera.color = (0.0, 0.0, 0.0, 0.0)
ob_camera.display_type = 'WIRE'
ob_camera.lineart.crease_threshold = 0.0

# ---- collection membership
col_collection_1.objects.link(ob_cube)
col_collection_1.objects.link(ob_lamp)
col_collection_1.objects.link(ob_camera)

# ---- scene / render settings (as saved in the file)
scene.camera = ob_camera
scene.frame_start = 1; scene.frame_end = 250; scene.frame_set(0)
scene.render.engine = 'BLENDER_EEVEE_NEXT'
scene.render.resolution_percentage = 50
scene.render.dither_intensity = 0.0
scene.cycles.use_denoising = False
scene.cycles.samples = 10
scene.cycles.sampling_pattern = 'TABULATED_SOBOL'
scene.cycles.light_sampling_threshold = 0.0
scene.cycles.use_adaptive_sampling = False
scene.cycles.use_light_tree = False
scene.cycles.blur_glossy = 0.0
scene.cycles.pixel_filter_type = 'GAUSSIAN'
scene.cycles.sample_clamp_indirect = 0.0
scene.view_settings.view_transform = 'Standard'
bpy.context.view_layer.update()
